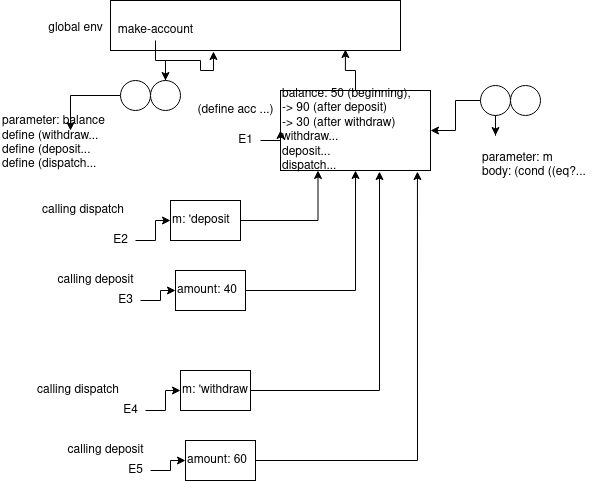

The diagram above was exported from draw.io. Its source (the exported page's mxGraphModel, read from the mxfile embedded in the PNG):
<mxGraphModel dx="434" dy="783" grid="1" gridSize="10" guides="1" tooltips="1" connect="1" arrows="1" fold="1" page="1" pageScale="1" pageWidth="850" pageHeight="1100" math="0" shadow="0">
  <root>
    <mxCell id="0" />
    <mxCell id="1" parent="0" />
    <mxCell id="Ov-ya9b9cGtvN_uWw-HJ-1" value="" style="rounded=0;whiteSpace=wrap;html=1;" vertex="1" parent="1">
      <mxGeometry x="140" y="250" width="290" height="50" as="geometry" />
    </mxCell>
    <mxCell id="Ov-ya9b9cGtvN_uWw-HJ-2" value="&lt;div&gt;global env&lt;/div&gt;&lt;div&gt;&lt;br&gt;&lt;/div&gt;" style="text;html=1;align=center;verticalAlign=middle;resizable=0;points=[];autosize=1;strokeColor=none;" vertex="1" parent="1">
      <mxGeometry x="70" y="270" width="70" height="30" as="geometry" />
    </mxCell>
    <mxCell id="Ov-ya9b9cGtvN_uWw-HJ-8" value="" style="edgeStyle=orthogonalEdgeStyle;rounded=0;orthogonalLoop=1;jettySize=auto;html=1;" edge="1" parent="1" source="Ov-ya9b9cGtvN_uWw-HJ-3" target="Ov-ya9b9cGtvN_uWw-HJ-7">
      <mxGeometry relative="1" as="geometry" />
    </mxCell>
    <mxCell id="Ov-ya9b9cGtvN_uWw-HJ-3" value="make-account" style="text;html=1;align=center;verticalAlign=middle;resizable=0;points=[];autosize=1;strokeColor=none;" vertex="1" parent="1">
      <mxGeometry x="140" y="270" width="90" height="20" as="geometry" />
    </mxCell>
    <mxCell id="Ov-ya9b9cGtvN_uWw-HJ-10" style="edgeStyle=orthogonalEdgeStyle;rounded=0;orthogonalLoop=1;jettySize=auto;html=1;" edge="1" parent="1" source="Ov-ya9b9cGtvN_uWw-HJ-6">
      <mxGeometry relative="1" as="geometry">
        <mxPoint x="100" y="380" as="targetPoint" />
      </mxGeometry>
    </mxCell>
    <mxCell id="Ov-ya9b9cGtvN_uWw-HJ-6" value="" style="ellipse;whiteSpace=wrap;html=1;aspect=fixed;" vertex="1" parent="1">
      <mxGeometry x="150" y="330" width="30" height="30" as="geometry" />
    </mxCell>
    <mxCell id="Ov-ya9b9cGtvN_uWw-HJ-9" style="edgeStyle=orthogonalEdgeStyle;rounded=0;orthogonalLoop=1;jettySize=auto;html=1;entryX=0.355;entryY=1.02;entryDx=0;entryDy=0;entryPerimeter=0;" edge="1" parent="1" source="Ov-ya9b9cGtvN_uWw-HJ-7" target="Ov-ya9b9cGtvN_uWw-HJ-1">
      <mxGeometry relative="1" as="geometry">
        <mxPoint x="240" y="310" as="targetPoint" />
      </mxGeometry>
    </mxCell>
    <mxCell id="Ov-ya9b9cGtvN_uWw-HJ-7" value="" style="ellipse;whiteSpace=wrap;html=1;aspect=fixed;" vertex="1" parent="1">
      <mxGeometry x="180" y="330" width="30" height="30" as="geometry" />
    </mxCell>
    <mxCell id="Ov-ya9b9cGtvN_uWw-HJ-11" value="&lt;div&gt;parameter: balance&lt;/div&gt;&lt;div&gt;define (withdraw...&lt;/div&gt;&lt;div&gt;&lt;div&gt;define (deposit...&lt;/div&gt;&lt;div&gt;&lt;div&gt;define (dispatch...&lt;/div&gt;&lt;/div&gt;&lt;/div&gt;&lt;div&gt;&lt;br&gt;&lt;/div&gt;" style="text;html=1;align=left;verticalAlign=middle;resizable=0;points=[];autosize=1;strokeColor=none;" vertex="1" parent="1">
      <mxGeometry x="30" y="360" width="120" height="80" as="geometry" />
    </mxCell>
    <mxCell id="Ov-ya9b9cGtvN_uWw-HJ-17" style="edgeStyle=orthogonalEdgeStyle;rounded=0;orthogonalLoop=1;jettySize=auto;html=1;entryX=0.81;entryY=0.98;entryDx=0;entryDy=0;entryPerimeter=0;" edge="1" parent="1" source="Ov-ya9b9cGtvN_uWw-HJ-12" target="Ov-ya9b9cGtvN_uWw-HJ-1">
      <mxGeometry relative="1" as="geometry" />
    </mxCell>
    <mxCell id="Ov-ya9b9cGtvN_uWw-HJ-12" value="&lt;div&gt;balance: 50 (beginning),&lt;/div&gt;&lt;div&gt;-&amp;gt; 90 (after deposit)&lt;/div&gt;&lt;div&gt;-&amp;gt; 30 (after withdraw)&lt;br&gt;&lt;/div&gt;&lt;div&gt;withdraw...&lt;/div&gt;&lt;div&gt;deposit...&lt;/div&gt;&lt;div&gt;dispatch... &lt;br&gt;&lt;/div&gt;" style="rounded=0;whiteSpace=wrap;html=1;align=left;" vertex="1" parent="1">
      <mxGeometry x="310" y="340" width="150" height="80" as="geometry" />
    </mxCell>
    <mxCell id="Ov-ya9b9cGtvN_uWw-HJ-14" style="edgeStyle=orthogonalEdgeStyle;rounded=0;orthogonalLoop=1;jettySize=auto;html=1;entryX=0;entryY=0.5;entryDx=0;entryDy=0;" edge="1" parent="1" source="Ov-ya9b9cGtvN_uWw-HJ-13" target="Ov-ya9b9cGtvN_uWw-HJ-12">
      <mxGeometry relative="1" as="geometry" />
    </mxCell>
    <mxCell id="Ov-ya9b9cGtvN_uWw-HJ-13" value="E1" style="text;html=1;align=center;verticalAlign=middle;resizable=0;points=[];autosize=1;strokeColor=none;" vertex="1" parent="1">
      <mxGeometry x="260" y="380" width="30" height="20" as="geometry" />
    </mxCell>
    <mxCell id="Ov-ya9b9cGtvN_uWw-HJ-21" style="edgeStyle=orthogonalEdgeStyle;rounded=0;orthogonalLoop=1;jettySize=auto;html=1;" edge="1" parent="1" source="Ov-ya9b9cGtvN_uWw-HJ-18">
      <mxGeometry relative="1" as="geometry">
        <mxPoint x="525" y="385" as="targetPoint" />
      </mxGeometry>
    </mxCell>
    <mxCell id="Ov-ya9b9cGtvN_uWw-HJ-46" style="edgeStyle=orthogonalEdgeStyle;rounded=0;orthogonalLoop=1;jettySize=auto;html=1;" edge="1" parent="1" source="Ov-ya9b9cGtvN_uWw-HJ-18" target="Ov-ya9b9cGtvN_uWw-HJ-12">
      <mxGeometry relative="1" as="geometry" />
    </mxCell>
    <mxCell id="Ov-ya9b9cGtvN_uWw-HJ-18" value="" style="ellipse;whiteSpace=wrap;html=1;aspect=fixed;" vertex="1" parent="1">
      <mxGeometry x="510" y="335" width="30" height="30" as="geometry" />
    </mxCell>
    <mxCell id="Ov-ya9b9cGtvN_uWw-HJ-19" value="" style="ellipse;whiteSpace=wrap;html=1;aspect=fixed;" vertex="1" parent="1">
      <mxGeometry x="540" y="335" width="30" height="30" as="geometry" />
    </mxCell>
    <mxCell id="Ov-ya9b9cGtvN_uWw-HJ-22" value="&lt;div&gt;parameter: m&lt;/div&gt;&lt;div&gt;body: (cond ((eq?...&lt;br&gt;&lt;/div&gt;" style="text;html=1;align=left;verticalAlign=middle;resizable=0;points=[];autosize=1;strokeColor=none;" vertex="1" parent="1">
      <mxGeometry x="510" y="400" width="120" height="30" as="geometry" />
    </mxCell>
    <mxCell id="Ov-ya9b9cGtvN_uWw-HJ-23" value="(define acc ...)" style="text;html=1;align=center;verticalAlign=middle;resizable=0;points=[];autosize=1;strokeColor=none;" vertex="1" parent="1">
      <mxGeometry x="220" y="350" width="90" height="20" as="geometry" />
    </mxCell>
    <mxCell id="Ov-ya9b9cGtvN_uWw-HJ-25" style="edgeStyle=orthogonalEdgeStyle;rounded=0;orthogonalLoop=1;jettySize=auto;html=1;entryX=0.25;entryY=1;entryDx=0;entryDy=0;" edge="1" parent="1" source="Ov-ya9b9cGtvN_uWw-HJ-24" target="Ov-ya9b9cGtvN_uWw-HJ-12">
      <mxGeometry relative="1" as="geometry" />
    </mxCell>
    <mxCell id="Ov-ya9b9cGtvN_uWw-HJ-24" value="&lt;div&gt;m: 'deposit&lt;/div&gt;" style="rounded=0;whiteSpace=wrap;html=1;align=left;" vertex="1" parent="1">
      <mxGeometry x="200" y="450" width="70" height="40" as="geometry" />
    </mxCell>
    <mxCell id="Ov-ya9b9cGtvN_uWw-HJ-27" style="edgeStyle=orthogonalEdgeStyle;rounded=0;orthogonalLoop=1;jettySize=auto;html=1;entryX=0;entryY=0.5;entryDx=0;entryDy=0;" edge="1" parent="1" source="Ov-ya9b9cGtvN_uWw-HJ-26" target="Ov-ya9b9cGtvN_uWw-HJ-24">
      <mxGeometry relative="1" as="geometry" />
    </mxCell>
    <mxCell id="Ov-ya9b9cGtvN_uWw-HJ-26" value="E2" style="text;html=1;align=center;verticalAlign=middle;resizable=0;points=[];autosize=1;strokeColor=none;" vertex="1" parent="1">
      <mxGeometry x="135" y="480" width="30" height="20" as="geometry" />
    </mxCell>
    <mxCell id="Ov-ya9b9cGtvN_uWw-HJ-29" style="edgeStyle=orthogonalEdgeStyle;rounded=0;orthogonalLoop=1;jettySize=auto;html=1;" edge="1" parent="1" source="Ov-ya9b9cGtvN_uWw-HJ-28" target="Ov-ya9b9cGtvN_uWw-HJ-12">
      <mxGeometry relative="1" as="geometry" />
    </mxCell>
    <mxCell id="Ov-ya9b9cGtvN_uWw-HJ-28" value="amount: 40" style="rounded=0;whiteSpace=wrap;html=1;align=left;" vertex="1" parent="1">
      <mxGeometry x="205" y="520" width="70" height="40" as="geometry" />
    </mxCell>
    <mxCell id="Ov-ya9b9cGtvN_uWw-HJ-31" style="edgeStyle=orthogonalEdgeStyle;rounded=0;orthogonalLoop=1;jettySize=auto;html=1;entryX=0;entryY=0.5;entryDx=0;entryDy=0;" edge="1" parent="1" source="Ov-ya9b9cGtvN_uWw-HJ-30" target="Ov-ya9b9cGtvN_uWw-HJ-28">
      <mxGeometry relative="1" as="geometry" />
    </mxCell>
    <mxCell id="Ov-ya9b9cGtvN_uWw-HJ-30" value="E3" style="text;html=1;align=center;verticalAlign=middle;resizable=0;points=[];autosize=1;strokeColor=none;" vertex="1" parent="1">
      <mxGeometry x="140" y="540" width="30" height="20" as="geometry" />
    </mxCell>
    <mxCell id="Ov-ya9b9cGtvN_uWw-HJ-32" value="calling dispatch" style="text;html=1;align=left;verticalAlign=middle;resizable=0;points=[];autosize=1;strokeColor=none;" vertex="1" parent="1">
      <mxGeometry x="70" y="450" width="100" height="20" as="geometry" />
    </mxCell>
    <mxCell id="Ov-ya9b9cGtvN_uWw-HJ-33" value="calling deposit" style="text;html=1;align=center;verticalAlign=middle;resizable=0;points=[];autosize=1;strokeColor=none;" vertex="1" parent="1">
      <mxGeometry x="80" y="520" width="90" height="20" as="geometry" />
    </mxCell>
    <mxCell id="Ov-ya9b9cGtvN_uWw-HJ-42" style="edgeStyle=orthogonalEdgeStyle;rounded=0;orthogonalLoop=1;jettySize=auto;html=1;entryX=0.66;entryY=1.013;entryDx=0;entryDy=0;entryPerimeter=0;" edge="1" parent="1" source="Ov-ya9b9cGtvN_uWw-HJ-34" target="Ov-ya9b9cGtvN_uWw-HJ-12">
      <mxGeometry relative="1" as="geometry" />
    </mxCell>
    <mxCell id="Ov-ya9b9cGtvN_uWw-HJ-34" value="&lt;div&gt;m: 'withdraw&lt;/div&gt;" style="rounded=0;whiteSpace=wrap;html=1;align=left;" vertex="1" parent="1">
      <mxGeometry x="210" y="620" width="70" height="40" as="geometry" />
    </mxCell>
    <mxCell id="Ov-ya9b9cGtvN_uWw-HJ-35" style="edgeStyle=orthogonalEdgeStyle;rounded=0;orthogonalLoop=1;jettySize=auto;html=1;entryX=0;entryY=0.5;entryDx=0;entryDy=0;" edge="1" parent="1" source="Ov-ya9b9cGtvN_uWw-HJ-36" target="Ov-ya9b9cGtvN_uWw-HJ-34">
      <mxGeometry relative="1" as="geometry" />
    </mxCell>
    <mxCell id="Ov-ya9b9cGtvN_uWw-HJ-36" value="&lt;div&gt;E4&lt;/div&gt;" style="text;html=1;align=center;verticalAlign=middle;resizable=0;points=[];autosize=1;strokeColor=none;" vertex="1" parent="1">
      <mxGeometry x="145" y="650" width="30" height="20" as="geometry" />
    </mxCell>
    <mxCell id="Ov-ya9b9cGtvN_uWw-HJ-43" style="edgeStyle=orthogonalEdgeStyle;rounded=0;orthogonalLoop=1;jettySize=auto;html=1;entryX=0.913;entryY=1.013;entryDx=0;entryDy=0;entryPerimeter=0;" edge="1" parent="1" source="Ov-ya9b9cGtvN_uWw-HJ-37" target="Ov-ya9b9cGtvN_uWw-HJ-12">
      <mxGeometry relative="1" as="geometry" />
    </mxCell>
    <mxCell id="Ov-ya9b9cGtvN_uWw-HJ-37" value="amount: 60" style="rounded=0;whiteSpace=wrap;html=1;align=left;" vertex="1" parent="1">
      <mxGeometry x="215" y="690" width="70" height="40" as="geometry" />
    </mxCell>
    <mxCell id="Ov-ya9b9cGtvN_uWw-HJ-38" style="edgeStyle=orthogonalEdgeStyle;rounded=0;orthogonalLoop=1;jettySize=auto;html=1;entryX=0;entryY=0.5;entryDx=0;entryDy=0;" edge="1" parent="1" source="Ov-ya9b9cGtvN_uWw-HJ-39" target="Ov-ya9b9cGtvN_uWw-HJ-37">
      <mxGeometry relative="1" as="geometry" />
    </mxCell>
    <mxCell id="Ov-ya9b9cGtvN_uWw-HJ-39" value="E5" style="text;html=1;align=center;verticalAlign=middle;resizable=0;points=[];autosize=1;strokeColor=none;" vertex="1" parent="1">
      <mxGeometry x="150" y="710" width="30" height="20" as="geometry" />
    </mxCell>
    <mxCell id="Ov-ya9b9cGtvN_uWw-HJ-40" value="calling dispatch" style="text;html=1;align=left;verticalAlign=middle;resizable=0;points=[];autosize=1;strokeColor=none;" vertex="1" parent="1">
      <mxGeometry x="65" y="630" width="100" height="20" as="geometry" />
    </mxCell>
    <mxCell id="Ov-ya9b9cGtvN_uWw-HJ-41" value="calling deposit" style="text;html=1;align=center;verticalAlign=middle;resizable=0;points=[];autosize=1;strokeColor=none;" vertex="1" parent="1">
      <mxGeometry x="90" y="690" width="90" height="20" as="geometry" />
    </mxCell>
  </root>
</mxGraphModel>